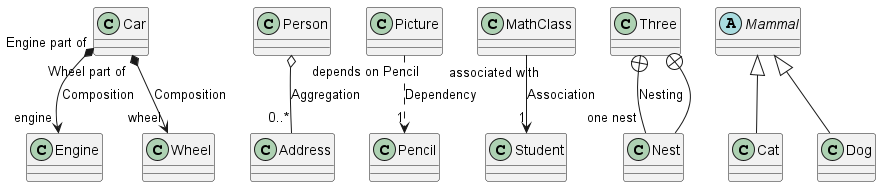

The diagram above was rendered by PlantUML. Its source (embedded in the PNG):
@startuml
class Car {
}
class Person {
}
class Picture {
}
class MathClass {
}
class Three {
}
class Cat {
}
class Dog {
}
abstract class Mammal {
}
class Nest {
}
Car "Engine part of" *--> "engine" Engine : "Composition"
Car "Wheel part of" *--> "wheel" Wheel : "Composition"
Person o-- "0..*" Address : "Aggregation"
Picture "depends on Pencil" ..> "1" Pencil : "Dependency"
MathClass "associated with" --> "1" Student : "Association"
Three +-- "one nest" Nest : "Nesting"
Mammal <|-- Cat
Mammal <|-- Dog
Three +-- Nest
@enduml